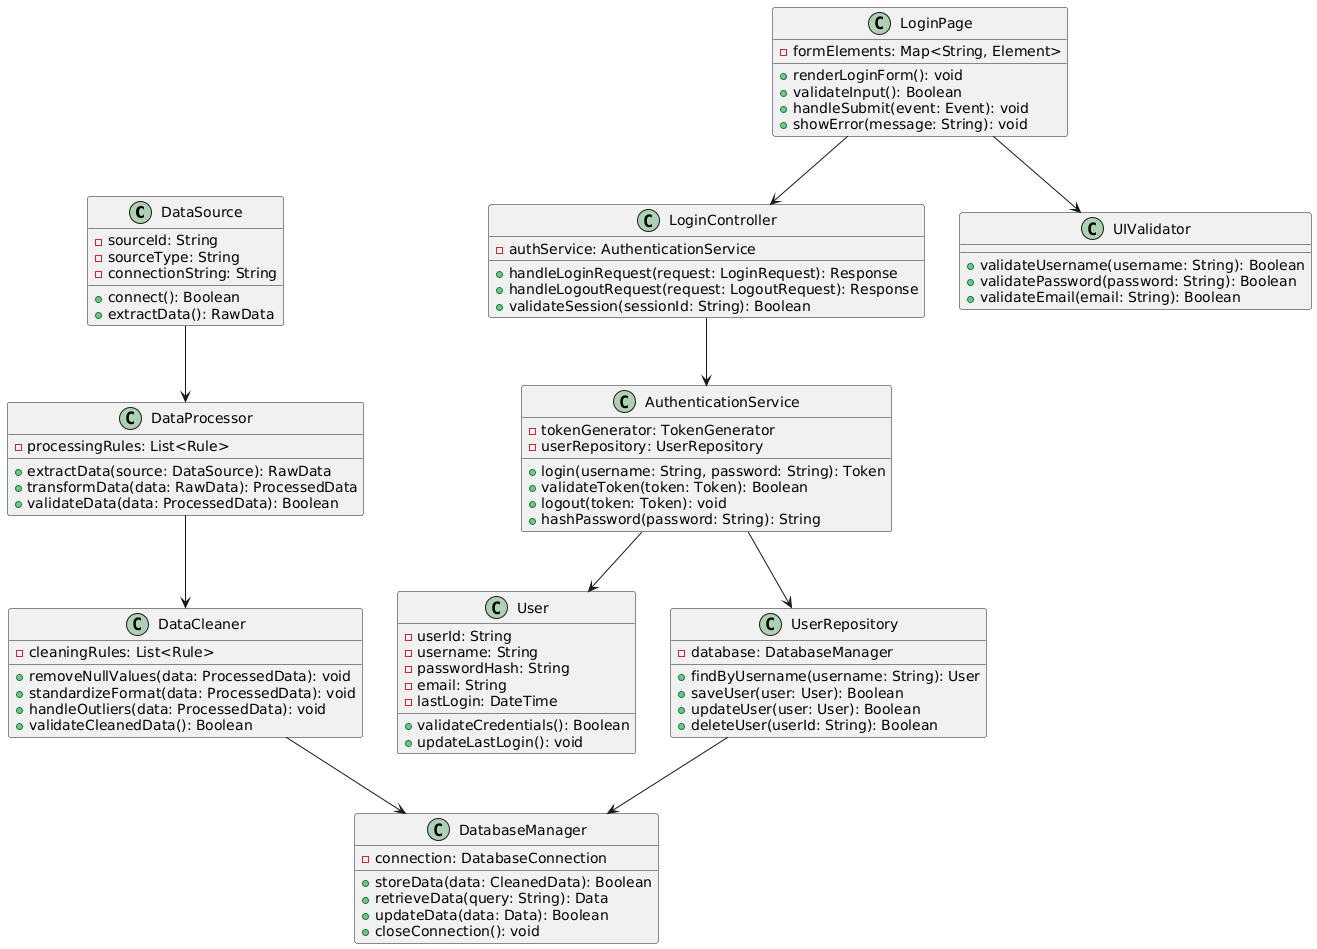

The diagram above was rendered by PlantUML. Its source (embedded in the PNG):
@startuml
' Data Processing Classes
class DataSource {
  - sourceId: String
  - sourceType: String
  - connectionString: String
  + connect(): Boolean
  + extractData(): RawData
}

class DataProcessor {
  - processingRules: List<Rule>
  + extractData(source: DataSource): RawData
  + transformData(data: RawData): ProcessedData
  + validateData(data: ProcessedData): Boolean
}

class DataCleaner {
  - cleaningRules: List<Rule>
  + removeNullValues(data: ProcessedData): void
  + standardizeFormat(data: ProcessedData): void
  + handleOutliers(data: ProcessedData): void
  + validateCleanedData(): Boolean
}

class DatabaseManager {
  - connection: DatabaseConnection
  + storeData(data: CleanedData): Boolean
  + retrieveData(query: String): Data
  + updateData(data: Data): Boolean
  + closeConnection(): void
}

' Authentication Classes
class User {
  - userId: String
  - username: String
  - passwordHash: String
  - email: String
  - lastLogin: DateTime
  + validateCredentials(): Boolean
  + updateLastLogin(): void
}

class AuthenticationService {
  - tokenGenerator: TokenGenerator
  - userRepository: UserRepository
  + login(username: String, password: String): Token
  + validateToken(token: Token): Boolean
  + logout(token: Token): void
  + hashPassword(password: String): String
}

class UserRepository {
  - database: DatabaseManager
  + findByUsername(username: String): User
  + saveUser(user: User): Boolean
  + updateUser(user: User): Boolean
  + deleteUser(userId: String): Boolean
}

class LoginController {
  - authService: AuthenticationService
  + handleLoginRequest(request: LoginRequest): Response
  + handleLogoutRequest(request: LogoutRequest): Response
  + validateSession(sessionId: String): Boolean
}

' Frontend Classes
class LoginPage {
  - formElements: Map<String, Element>
  + renderLoginForm(): void
  + validateInput(): Boolean
  + handleSubmit(event: Event): void
  + showError(message: String): void
}

class UIValidator {
  + validateUsername(username: String): Boolean
  + validatePassword(password: String): Boolean
  + validateEmail(email: String): Boolean
}

' Relationships
DataSource --> DataProcessor
DataProcessor --> DataCleaner
DataCleaner --> DatabaseManager

LoginPage --> UIValidator
LoginPage --> LoginController
LoginController --> AuthenticationService
AuthenticationService --> UserRepository
UserRepository --> DatabaseManager
AuthenticationService --> User
@enduml